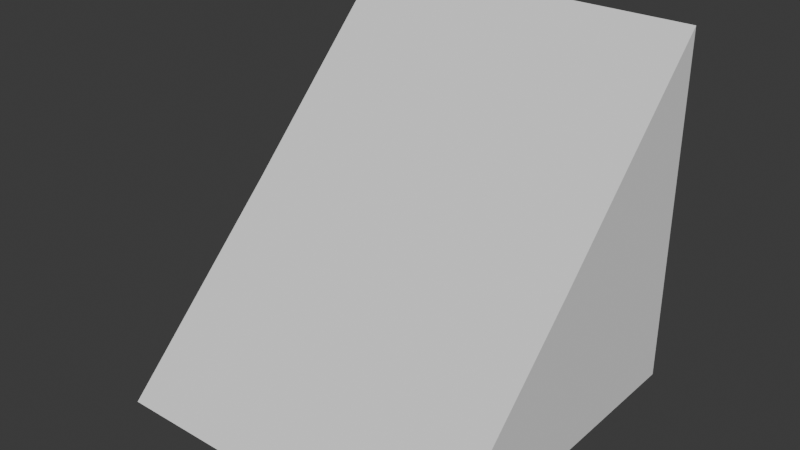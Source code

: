 # Source: SlopeSegment.blend  (saved by Blender 5.1.29; exported with 4.5.12 LTS)
import bpy
from mathutils import Matrix  # noqa: F401  (used for matrix-valued properties, if any)

bpy.ops.wm.read_factory_settings(use_empty=True)
scene = bpy.context.scene
scene.name = 'Scene'

# ---- collections
col_collection = bpy.data.collections.new('Collection'); scene.collection.children.link(col_collection)

# ---- world
world_world = bpy.data.worlds.new('World'); scene.world = world_world
world_world.use_nodes = True; world_world.node_tree.nodes.clear()
_N = world_world.node_tree.nodes; _L = world_world.node_tree.links
n0 = _N.new('ShaderNodeOutputWorld'); n0.name = 'World Output'; n0.location = (200, 100)
n1 = _N.new('ShaderNodeBackground'); n1.name = 'Background'; n1.location = (-200, 100)
n1.inputs[0].default_value = (0.05088, 0.05088, 0.05088, 1.0)
_L.new(n1.outputs[0], n0.inputs[0])
n0.is_active_output = True
world_world.color = (0.05088, 0.05088, 0.05088)
world_world.sun_shadow_jitter_overblur = 0.0

# ---- meshes
me_slopesegment = bpy.data.meshes.new('SlopeSegment')
me_slopesegment.from_pydata([(1.0, 0.005756, -0.02238), (1.0, 1.0, -1.0), (1.0, -1.0, 1.0), (1.0, -1.0, -1.0), (-1.0, 0.005756, -0.02238), (-1.0, 1.0, -1.0), (-1.0, -1.0, 1.0), (-1.0, -1.0, -1.0)], [], [(0, 4, 6, 2), (3, 2, 6, 7), (7, 6, 4, 5), (5, 1, 3, 7), (1, 0, 2, 3), (5, 4, 0, 1)])
_uv = me_slopesegment.uv_layers.new(name='UVMap')
_uv.uv.foreach_set('vector', [0.625, 0.5, 0.875, 0.5, 0.875, 0.75, 0.625, 0.75, 0.375, 0.75, 0.625, 0.75, 0.625, 1.0, 0.375, 1.0, 0.375, 0.0, 0.625, 0.0, 0.625, 0.25, 0.375, 0.25, 0.125, 0.5, 0.375, 0.5, 0.375, 0.75, 0.125, 0.75, 0.375, 0.5, 0.625, 0.5, 0.625, 0.75, 0.375, 0.75, 0.375, 0.25, 0.625, 0.25, 0.625, 0.5, 0.375, 0.5])
me_slopesegment.materials.append(None)
me_slopesegment.use_mirror_vertex_groups = False
me_slopesegment.update()

# ---- objects
ob_slopesegment = bpy.data.objects.new('SlopeSegment', me_slopesegment)

# ---- transforms, parenting, visibility, modifiers, constraints
ob_slopesegment.location = (0.0, 0.0, 0.0)
ob_slopesegment.rotation_euler = (0.0, -0.0, 3.142)
ob_slopesegment.scale = (0.5, 0.5, 0.5)
ob_slopesegment.lock_rotations_4d = False
ob_slopesegment.empty_display_type = 'ARROWS'
ob_slopesegment.lineart.crease_threshold = 0.0

# ---- collection membership
col_collection.objects.link(ob_slopesegment)

# ---- scene / render settings (as saved in the file)
scene.frame_start = 1; scene.frame_end = 250; scene.frame_set(2)
scene.render.engine = 'BLENDER_EEVEE_NEXT'
scene.render.bake_bias = 0.0
scene.render.bake_samples = 0
scene.cycles.sampling_pattern = 'TABULATED_SOBOL'
scene.eevee.use_volume_custom_range = False
bpy.context.view_layer.update()

# ---- added for rendering (the .blend has no active camera and no usable light): camera, sun
cam_auto = bpy.data.cameras.new('AutoCamera')
cam_auto.lens = 50.0
cam_auto.sensor_width = 36.0
cam_auto.clip_end = 1000.0
ob_auto_camera = bpy.data.objects.new('AutoCamera', cam_auto)
scene.collection.objects.link(ob_auto_camera)
ob_auto_camera.location = (1.60254, -1.92304, 1.28203)
ob_auto_camera.rotation_euler = (1.09748, -7.21219e-08, 0.694738)
scene.camera = ob_auto_camera
light_auto_sun = bpy.data.lights.new('AutoSun', 'SUN')
light_auto_sun.energy = 3.0
light_auto_sun.angle = 0.0523599
ob_auto_sun = bpy.data.objects.new('AutoSun', light_auto_sun)
scene.collection.objects.link(ob_auto_sun)
ob_auto_sun.rotation_euler = (0.872665, 0.174533, 0.523599)
bpy.context.view_layer.update()
